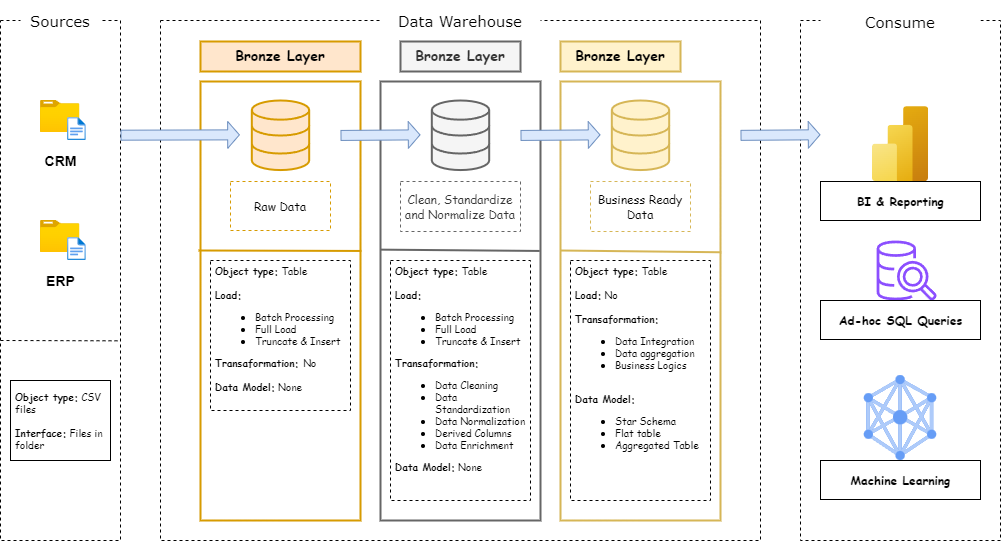

The diagram above was exported from draw.io. Its source (the exported page's mxGraphModel, read from the mxfile embedded in the PNG):
<mxGraphModel dx="1100" dy="650" grid="1" gridSize="10" guides="1" tooltips="1" connect="1" arrows="1" fold="1" page="1" pageScale="1" pageWidth="1100" pageHeight="850" math="0" shadow="0">
  <root>
    <mxCell id="0" />
    <mxCell id="1" parent="0" />
    <mxCell id="AioZFI0ybhpazruNFVjs-1" value="" style="rounded=0;whiteSpace=wrap;html=1;fillColor=none;perimeterSpacing=0;strokeWidth=1;dashed=1;" vertex="1" parent="1">
      <mxGeometry x="40" y="80" width="120" height="520" as="geometry" />
    </mxCell>
    <mxCell id="AioZFI0ybhpazruNFVjs-2" value="Sources" style="rounded=0;whiteSpace=wrap;html=1;strokeColor=none;fontFamily=Verdana;fontSize=15;" vertex="1" parent="1">
      <mxGeometry x="60" y="60" width="80" height="40" as="geometry" />
    </mxCell>
    <mxCell id="AioZFI0ybhpazruNFVjs-3" value="" style="rounded=0;whiteSpace=wrap;html=1;fillColor=none;dashed=1;perimeterSpacing=0;strokeWidth=1;" vertex="1" parent="1">
      <mxGeometry x="200" y="80" width="600" height="520" as="geometry" />
    </mxCell>
    <mxCell id="AioZFI0ybhpazruNFVjs-4" value="Data Warehouse" style="rounded=0;whiteSpace=wrap;html=1;strokeColor=none;fontFamily=Verdana;fontSize=15;" vertex="1" parent="1">
      <mxGeometry x="420" y="60" width="160" height="40" as="geometry" />
    </mxCell>
    <mxCell id="AioZFI0ybhpazruNFVjs-5" value="" style="rounded=0;whiteSpace=wrap;html=1;fillColor=none;perimeterSpacing=0;strokeWidth=2;strokeColor=#d79b00;" vertex="1" parent="1">
      <mxGeometry x="240" y="141" width="160" height="439" as="geometry" />
    </mxCell>
    <mxCell id="AioZFI0ybhpazruNFVjs-6" value="Bronze Layer" style="rounded=0;whiteSpace=wrap;html=1;strokeColor=#d79b00;fontFamily=Comic Sans MS;fontSize=14;fontStyle=1;fillColor=#ffe6cc;strokeWidth=2;glass=0;shadow=0;" vertex="1" parent="1">
      <mxGeometry x="240" y="101" width="160" height="30" as="geometry" />
    </mxCell>
    <mxCell id="AioZFI0ybhpazruNFVjs-7" value="" style="rounded=0;whiteSpace=wrap;html=1;fillColor=none;perimeterSpacing=0;strokeWidth=2;strokeColor=#666666;fontColor=#333333;" vertex="1" parent="1">
      <mxGeometry x="420" y="141" width="160" height="439" as="geometry" />
    </mxCell>
    <mxCell id="AioZFI0ybhpazruNFVjs-8" value="Bronze Layer" style="rounded=0;whiteSpace=wrap;html=1;strokeColor=#666666;fontFamily=Comic Sans MS;fontSize=14;fontStyle=1;fillColor=#f5f5f5;strokeWidth=2;glass=0;shadow=0;fontColor=#333333;" vertex="1" parent="1">
      <mxGeometry x="440" y="101" width="120" height="30" as="geometry" />
    </mxCell>
    <mxCell id="AioZFI0ybhpazruNFVjs-9" value="" style="rounded=0;whiteSpace=wrap;html=1;fillColor=none;perimeterSpacing=0;strokeWidth=2;strokeColor=#d6b656;" vertex="1" parent="1">
      <mxGeometry x="600" y="141" width="160" height="439" as="geometry" />
    </mxCell>
    <mxCell id="AioZFI0ybhpazruNFVjs-10" value="Bronze Layer" style="rounded=0;whiteSpace=wrap;html=1;strokeColor=#d6b656;fontFamily=Comic Sans MS;fontSize=14;fontStyle=1;fillColor=#fff2cc;strokeWidth=2;glass=0;shadow=0;" vertex="1" parent="1">
      <mxGeometry x="600" y="101" width="120" height="30" as="geometry" />
    </mxCell>
    <mxCell id="AioZFI0ybhpazruNFVjs-22" value="" style="group;textShadow=0;fontColor=default;" vertex="1" connectable="0" parent="1">
      <mxGeometry x="80" y="160" width="45.71" height="40" as="geometry" />
    </mxCell>
    <mxCell id="AioZFI0ybhpazruNFVjs-21" value="&lt;h3&gt;&lt;b&gt;CRM&lt;/b&gt;&lt;/h3&gt;" style="image;aspect=fixed;html=1;points=[];align=center;fontSize=12;image=img/lib/azure2/general/Folder_Blank.svg;" vertex="1" parent="AioZFI0ybhpazruNFVjs-22">
      <mxGeometry width="39.424875" height="31.997000000000003" as="geometry" />
    </mxCell>
    <mxCell id="AioZFI0ybhpazruNFVjs-20" value="" style="image;aspect=fixed;html=1;points=[];align=center;fontSize=12;image=img/lib/azure2/general/File.svg;" vertex="1" parent="AioZFI0ybhpazruNFVjs-22">
      <mxGeometry x="27.163167500000004" y="17.142857142857146" width="18.546832500000004" height="22.855" as="geometry" />
    </mxCell>
    <mxCell id="AioZFI0ybhpazruNFVjs-23" value="" style="group;textShadow=0;fontColor=default;" vertex="1" connectable="0" parent="1">
      <mxGeometry x="80" y="280" width="45.71" height="40" as="geometry" />
    </mxCell>
    <mxCell id="AioZFI0ybhpazruNFVjs-24" value="&lt;h3&gt;&lt;b&gt;ERP&lt;/b&gt;&lt;/h3&gt;" style="image;aspect=fixed;html=1;points=[];align=center;fontSize=12;image=img/lib/azure2/general/Folder_Blank.svg;" vertex="1" parent="AioZFI0ybhpazruNFVjs-23">
      <mxGeometry width="39.424875" height="31.997000000000003" as="geometry" />
    </mxCell>
    <mxCell id="AioZFI0ybhpazruNFVjs-25" value="" style="image;aspect=fixed;html=1;points=[];align=center;fontSize=12;image=img/lib/azure2/general/File.svg;" vertex="1" parent="AioZFI0ybhpazruNFVjs-23">
      <mxGeometry x="27.163167500000004" y="17.142857142857142" width="18.5468325" height="22.854999999999997" as="geometry" />
    </mxCell>
    <mxCell id="AioZFI0ybhpazruNFVjs-28" value="&lt;b&gt;Object type:&lt;/b&gt; CSV files&lt;div&gt;&lt;br&gt;&lt;b&gt;Interface:&lt;/b&gt; Files in folder&lt;/div&gt;" style="text;html=1;align=left;verticalAlign=middle;whiteSpace=wrap;rounded=0;fontSize=10;strokeColor=default;spacingTop=0;spacing=0;fontFamily=Comic Sans MS;spacingLeft=5;spacingRight=5;" vertex="1" parent="1">
      <mxGeometry x="50" y="440" width="100" height="80" as="geometry" />
    </mxCell>
    <mxCell id="AioZFI0ybhpazruNFVjs-29" value="" style="shape=flexArrow;endArrow=classic;html=1;rounded=0;fillColor=#dae8fc;strokeColor=#6c8ebf;endWidth=15.833333333333334;endSize=3.575;exitX=1.005;exitY=0.366;exitDx=0;exitDy=0;exitPerimeter=0;" edge="1" parent="1">
      <mxGeometry width="50" height="50" relative="1" as="geometry">
        <mxPoint x="159.99999999999991" y="194.68000000000006" as="sourcePoint" />
        <mxPoint x="279.4" y="194.36" as="targetPoint" />
      </mxGeometry>
    </mxCell>
    <mxCell id="AioZFI0ybhpazruNFVjs-30" value="" style="shape=flexArrow;endArrow=classic;html=1;rounded=0;fillColor=#dae8fc;strokeColor=#6c8ebf;endWidth=15.833333333333334;endSize=3.575;" edge="1" parent="1">
      <mxGeometry width="50" height="50" relative="1" as="geometry">
        <mxPoint x="380" y="194.92999999999998" as="sourcePoint" />
        <mxPoint x="460" y="194.36000000000004" as="targetPoint" />
      </mxGeometry>
    </mxCell>
    <mxCell id="AioZFI0ybhpazruNFVjs-31" value="" style="shape=flexArrow;endArrow=classic;html=1;rounded=0;fillColor=#dae8fc;strokeColor=#6c8ebf;endWidth=15.833333333333334;endSize=3.575;" edge="1" parent="1">
      <mxGeometry width="50" height="50" relative="1" as="geometry">
        <mxPoint x="560" y="194.92999999999998" as="sourcePoint" />
        <mxPoint x="640" y="194.36000000000004" as="targetPoint" />
      </mxGeometry>
    </mxCell>
    <mxCell id="AioZFI0ybhpazruNFVjs-32" value="" style="html=1;verticalLabelPosition=bottom;align=center;labelBackgroundColor=#ffffff;verticalAlign=top;strokeWidth=2;strokeColor=#d79b00;shadow=0;dashed=0;shape=mxgraph.ios7.icons.data;fillColor=#ffe6cc;" vertex="1" parent="1">
      <mxGeometry x="291.32" y="160" width="57.36" height="69.55" as="geometry" />
    </mxCell>
    <mxCell id="AioZFI0ybhpazruNFVjs-33" value="" style="html=1;verticalLabelPosition=bottom;align=center;labelBackgroundColor=#ffffff;verticalAlign=top;strokeWidth=2;strokeColor=#666666;shadow=0;dashed=0;shape=mxgraph.ios7.icons.data;fillColor=#f5f5f5;fontColor=#333333;" vertex="1" parent="1">
      <mxGeometry x="471.32" y="160.00000000000003" width="57.36" height="69.55" as="geometry" />
    </mxCell>
    <mxCell id="AioZFI0ybhpazruNFVjs-34" value="" style="html=1;verticalLabelPosition=bottom;align=center;labelBackgroundColor=#ffffff;verticalAlign=top;strokeWidth=2;strokeColor=#d6b656;shadow=0;dashed=0;shape=mxgraph.ios7.icons.data;fillColor=#fff2cc;" vertex="1" parent="1">
      <mxGeometry x="651.3199999999999" y="160" width="57.36" height="69.55" as="geometry" />
    </mxCell>
    <mxCell id="AioZFI0ybhpazruNFVjs-35" value="Raw Data" style="rounded=0;whiteSpace=wrap;html=1;strokeColor=#d79b00;fontFamily=Comic Sans MS;fontSize=12;dashed=1;fillColor=none;align=center;spacing=4;" vertex="1" parent="1">
      <mxGeometry x="270" y="241" width="100" height="49" as="geometry" />
    </mxCell>
    <mxCell id="AioZFI0ybhpazruNFVjs-36" value="Clean, Standardize and Normalize Data" style="rounded=0;whiteSpace=wrap;html=1;strokeColor=#666666;fontFamily=Comic Sans MS;fontSize=12;dashed=1;fillColor=none;fontColor=#333333;align=center;spacing=4;" vertex="1" parent="1">
      <mxGeometry x="440" y="241" width="120" height="50" as="geometry" />
    </mxCell>
    <mxCell id="AioZFI0ybhpazruNFVjs-37" value="Business Ready Data" style="rounded=0;whiteSpace=wrap;html=1;strokeColor=#d6b656;fontFamily=Comic Sans MS;fontSize=12;dashed=1;fillColor=none;align=center;spacing=4;" vertex="1" parent="1">
      <mxGeometry x="630" y="241" width="100" height="50" as="geometry" />
    </mxCell>
    <mxCell id="AioZFI0ybhpazruNFVjs-40" value="" style="endArrow=none;html=1;rounded=0;entryX=0.999;entryY=0.616;entryDx=0;entryDy=0;entryPerimeter=0;dashed=1;" edge="1" parent="1" target="AioZFI0ybhpazruNFVjs-1">
      <mxGeometry width="50" height="50" relative="1" as="geometry">
        <mxPoint x="40" y="400" as="sourcePoint" />
        <mxPoint x="90" y="350" as="targetPoint" />
      </mxGeometry>
    </mxCell>
    <mxCell id="AioZFI0ybhpazruNFVjs-42" value="" style="endArrow=none;html=1;rounded=0;entryX=1.006;entryY=0.386;entryDx=0;entryDy=0;entryPerimeter=0;fillColor=#ffe6cc;strokeColor=#d79b00;strokeWidth=2;" edge="1" parent="1" target="AioZFI0ybhpazruNFVjs-5">
      <mxGeometry width="50" height="50" relative="1" as="geometry">
        <mxPoint x="238" y="310" as="sourcePoint" />
        <mxPoint x="400" y="301" as="targetPoint" />
      </mxGeometry>
    </mxCell>
    <mxCell id="AioZFI0ybhpazruNFVjs-43" value="" style="endArrow=none;html=1;rounded=0;entryX=0.995;entryY=0.386;entryDx=0;entryDy=0;entryPerimeter=0;fillColor=#f5f5f5;strokeColor=#666666;strokeWidth=2;exitX=-0.001;exitY=0.383;exitDx=0;exitDy=0;exitPerimeter=0;" edge="1" parent="1" source="AioZFI0ybhpazruNFVjs-7" target="AioZFI0ybhpazruNFVjs-7">
      <mxGeometry width="50" height="50" relative="1" as="geometry">
        <mxPoint x="440" y="301" as="sourcePoint" />
        <mxPoint x="560" y="301" as="targetPoint" />
      </mxGeometry>
    </mxCell>
    <mxCell id="AioZFI0ybhpazruNFVjs-44" value="" style="endArrow=none;html=1;rounded=0;entryX=1.005;entryY=0.389;entryDx=0;entryDy=0;entryPerimeter=0;fillColor=#fff2cc;strokeColor=#d6b656;strokeWidth=2;exitX=0;exitY=0.385;exitDx=0;exitDy=0;exitPerimeter=0;" edge="1" parent="1" source="AioZFI0ybhpazruNFVjs-9" target="AioZFI0ybhpazruNFVjs-9">
      <mxGeometry width="50" height="50" relative="1" as="geometry">
        <mxPoint x="600" y="316" as="sourcePoint" />
        <mxPoint x="720" y="301" as="targetPoint" />
      </mxGeometry>
    </mxCell>
    <mxCell id="AioZFI0ybhpazruNFVjs-46" value="&lt;b&gt;Object type:&lt;/b&gt;&amp;nbsp;Table&lt;div&gt;&lt;br&gt;&lt;b&gt;Load:&lt;/b&gt;&amp;nbsp;&lt;br&gt;&lt;/div&gt;&lt;div&gt;&lt;ul&gt;&lt;li&gt;Batch Processing&amp;nbsp;&lt;/li&gt;&lt;li&gt;Full Load&lt;/li&gt;&lt;li&gt;Truncate &amp;amp; Insert&lt;/li&gt;&lt;/ul&gt;&lt;div&gt;&lt;b&gt;Transaformation:&amp;nbsp;&lt;/b&gt;&lt;br&gt;&lt;ul style=&quot;&quot;&gt;&lt;li style=&quot;&quot;&gt;Data Cleaning&lt;br&gt;&lt;/li&gt;&lt;li style=&quot;&quot;&gt;Data Standardization&lt;/li&gt;&lt;li style=&quot;&quot;&gt;Data Normalization&lt;/li&gt;&lt;li style=&quot;&quot;&gt;Derived Columns&lt;/li&gt;&lt;li style=&quot;&quot;&gt;Data Enrichment&lt;/li&gt;&lt;/ul&gt;&lt;/div&gt;&lt;/div&gt;&lt;div&gt;&lt;b style=&quot;background-color: transparent; color: light-dark(rgb(0, 0, 0), rgb(255, 255, 255));&quot;&gt;Data Model:&lt;/b&gt;&lt;span style=&quot;background-color: transparent; color: light-dark(rgb(0, 0, 0), rgb(255, 255, 255));&quot;&gt; None&lt;/span&gt;&lt;/div&gt;" style="text;html=1;align=left;verticalAlign=top;whiteSpace=wrap;rounded=0;fontSize=10;dashed=1;strokeColor=default;spacingTop=0;spacing=0;fontFamily=Comic Sans MS;spacingLeft=5;spacingRight=5;" vertex="1" parent="1">
      <mxGeometry x="430" y="320" width="140" height="240" as="geometry" />
    </mxCell>
    <mxCell id="AioZFI0ybhpazruNFVjs-47" value="&lt;b&gt;Object type:&lt;/b&gt;&amp;nbsp;Table&lt;div&gt;&lt;br&gt;&lt;b&gt;Load:&lt;/b&gt;&amp;nbsp;No&lt;/div&gt;&lt;div&gt;&lt;br&gt;&lt;/div&gt;&lt;div&gt;&lt;div&gt;&lt;b&gt;Transaformation:&lt;/b&gt;&lt;/div&gt;&lt;/div&gt;&lt;div&gt;&lt;ul&gt;&lt;li&gt;Data Integration&lt;/li&gt;&lt;li&gt;Data aggregation&lt;/li&gt;&lt;li&gt;Business Logics&lt;/li&gt;&lt;/ul&gt;&lt;/div&gt;&lt;div&gt;&lt;br&gt;&lt;/div&gt;&lt;div&gt;&lt;b&gt;Data Model:&lt;/b&gt;&lt;/div&gt;&lt;div&gt;&lt;ul&gt;&lt;li&gt;Star Schema&lt;/li&gt;&lt;li&gt;Flat table&lt;/li&gt;&lt;li&gt;Aggregated Table&lt;/li&gt;&lt;/ul&gt;&lt;/div&gt;" style="text;html=1;align=left;verticalAlign=top;whiteSpace=wrap;rounded=0;fontSize=10;dashed=1;strokeColor=default;spacingTop=0;spacing=0;fontFamily=Comic Sans MS;spacingLeft=5;spacingRight=5;" vertex="1" parent="1">
      <mxGeometry x="610" y="320" width="140" height="240" as="geometry" />
    </mxCell>
    <mxCell id="AioZFI0ybhpazruNFVjs-45" value="&lt;b&gt;Object type:&lt;/b&gt;&amp;nbsp;Table&lt;br&gt;&lt;br&gt;&lt;b&gt;Load:&amp;nbsp;&lt;/b&gt;&lt;div&gt;&lt;ul&gt;&lt;li&gt;Batch Processing&amp;nbsp;&lt;/li&gt;&lt;li&gt;Full Load&lt;/li&gt;&lt;li&gt;Truncate &amp;amp; Insert&lt;/li&gt;&lt;/ul&gt;&lt;b&gt;Transaformation: &lt;/b&gt;No&lt;br&gt;&lt;br&gt;&lt;b&gt;Data Model:&lt;/b&gt; None&lt;/div&gt;" style="text;align=left;verticalAlign=top;rounded=0;fontSize=10;dashed=1;strokeColor=default;spacingTop=0;spacing=0;fontFamily=Comic Sans MS;spacingLeft=5;spacingRight=5;whiteSpace=wrap;html=1;" vertex="1" parent="1">
      <mxGeometry x="250" y="320" width="140" height="150" as="geometry" />
    </mxCell>
    <mxCell id="AioZFI0ybhpazruNFVjs-48" value="" style="rounded=0;whiteSpace=wrap;html=1;fillColor=none;dashed=1;perimeterSpacing=0;strokeWidth=1;" vertex="1" parent="1">
      <mxGeometry x="840" y="80" width="200" height="520" as="geometry" />
    </mxCell>
    <mxCell id="AioZFI0ybhpazruNFVjs-49" value="Consume" style="rounded=0;whiteSpace=wrap;html=1;strokeColor=none;fontFamily=Verdana;fontSize=15;" vertex="1" parent="1">
      <mxGeometry x="860" y="61" width="160" height="40" as="geometry" />
    </mxCell>
    <mxCell id="AioZFI0ybhpazruNFVjs-50" value="" style="shape=flexArrow;endArrow=classic;html=1;rounded=0;fillColor=#dae8fc;strokeColor=#6c8ebf;endWidth=15.833333333333334;endSize=3.575;" edge="1" parent="1">
      <mxGeometry width="50" height="50" relative="1" as="geometry">
        <mxPoint x="780" y="194.83999999999997" as="sourcePoint" />
        <mxPoint x="860" y="194.27000000000004" as="targetPoint" />
      </mxGeometry>
    </mxCell>
    <mxCell id="AioZFI0ybhpazruNFVjs-51" value="" style="image;aspect=fixed;html=1;points=[];align=center;fontSize=12;image=img/lib/azure2/analytics/Power_BI_Embedded.svg;" vertex="1" parent="1">
      <mxGeometry x="911.95" y="166.17000000000002" width="56.12" height="74.83" as="geometry" />
    </mxCell>
    <mxCell id="AioZFI0ybhpazruNFVjs-52" value="" style="sketch=0;outlineConnect=0;fontColor=#232F3E;gradientColor=none;fillColor=#8C4FFF;strokeColor=none;dashed=0;verticalLabelPosition=bottom;verticalAlign=top;align=center;html=1;fontSize=12;fontStyle=0;aspect=fixed;pointerEvents=1;shape=mxgraph.aws4.redshift_query_editor_v20_light;" vertex="1" parent="1">
      <mxGeometry x="916.13" y="300" width="60" height="60" as="geometry" />
    </mxCell>
    <mxCell id="AioZFI0ybhpazruNFVjs-53" value="" style="editableCssRules=.*;html=1;shape=image;verticalLabelPosition=bottom;labelBackgroundColor=#ffffff;verticalAlign=top;aspect=fixed;imageAspect=0;image=data:image/svg+xml,(base64 omitted: 2764 chars);" vertex="1" parent="1">
      <mxGeometry x="903.88" y="435" width="72.25" height="85" as="geometry" />
    </mxCell>
    <mxCell id="AioZFI0ybhpazruNFVjs-54" value="BI &amp;amp; Reporting" style="rounded=0;html=1;strokeColor=light-dark(#000000, #6d5100);fontFamily=Comic Sans MS;fontSize=12;fillColor=none;align=center;spacing=4;fontStyle=1" vertex="1" parent="1">
      <mxGeometry x="860" y="241" width="160" height="39" as="geometry" />
    </mxCell>
    <mxCell id="AioZFI0ybhpazruNFVjs-55" value="Ad-hoc SQL Queries" style="rounded=0;html=1;strokeColor=light-dark(#000000, #6d5100);fontFamily=Comic Sans MS;fontSize=12;fillColor=none;align=center;spacing=4;fontStyle=1" vertex="1" parent="1">
      <mxGeometry x="860" y="360" width="160" height="39" as="geometry" />
    </mxCell>
    <mxCell id="AioZFI0ybhpazruNFVjs-56" value="Machine Learning" style="rounded=0;html=1;strokeColor=light-dark(#000000, #6d5100);fontFamily=Comic Sans MS;fontSize=12;fillColor=none;align=center;spacing=4;fontStyle=1" vertex="1" parent="1">
      <mxGeometry x="860" y="520" width="160" height="39" as="geometry" />
    </mxCell>
  </root>
</mxGraphModel>